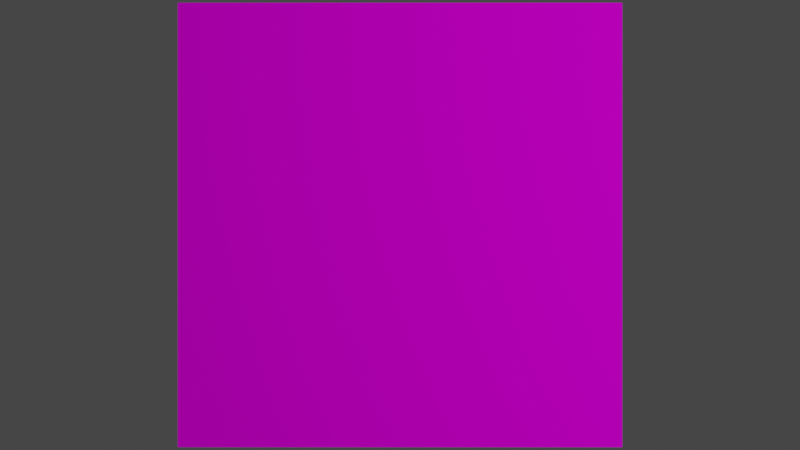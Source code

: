 # Source: floor.blend  (saved by Blender 2.93.21; exported with 4.5.12 LTS)
import bpy
from mathutils import Matrix  # noqa: F401  (used for matrix-valued properties, if any)

bpy.ops.wm.read_factory_settings(use_empty=True)
scene = bpy.context.scene
scene.name = 'Scene'

# ---- collections
col_collection = bpy.data.collections.new('Collection'); scene.collection.children.link(col_collection)

# ---- images (referenced by path relative to the original .blend; pixels are not part of the script)
import os
ASSET_DIR = os.environ.get("B2B_ASSET_DIR", "")  # directory of the original .blend (textures are referenced by path, not embedded)
HERE = os.path.dirname(os.path.abspath(__file__))  # packed textures are extracted next to this script under _unpacked/

def load_image(name, relpath, width, height, colorspace="sRGB"):
    """Load a texture the original file referenced (path relative to the .blend, or extracted next to this script)."""
    p = next((c for c in (os.path.join(HERE, relpath), os.path.join(ASSET_DIR, relpath)) if relpath and os.path.exists(c)), "")
    if p:
        img = bpy.data.images.load(p, check_existing=True)
        img.name = name
    else:  # same state as the original file: an image datablock whose file is absent (Cycles renders it pink)
        img = bpy.data.images.new(name, width, height)
        img.source = "FILE"
        img.filepath = "//" + (relpath or name)
    img.colorspace_settings.name = colorspace
    return img
img_checkerboard_jpg = load_image('checkerboard.jpg', 'textures/checkerboard.jpg', 1024, 1024, 'sRGB')

# ---- materials (node trees are filled in below, after node groups)
mat_material_001 = bpy.data.materials.new('Material.001')
mat_material_001.use_transparent_shadow = False

# ---- material node trees
mat_material_001.use_nodes = True; mat_material_001.node_tree.nodes.clear()
_N = mat_material_001.node_tree.nodes; _L = mat_material_001.node_tree.links
n0 = _N.new('ShaderNodeOutputMaterial'); n0.name = 'Material Output'; n0.location = (300, 300)
n1 = _N.new('ShaderNodeTexImage'); n1.name = 'Image Texture'; n1.location = (-428, 171)
n1.image = img_checkerboard_jpg
n2 = _N.new('ShaderNodeBsdfPrincipled'); n2.name = 'Principled BSDF'; n2.location = (10, 300)
n2.distribution = 'GGX'
n2.subsurface_method = 'BURLEY'
n2.inputs[2].default_value = 0.0
n2.inputs[3].default_value = 1.45
n2.inputs[13].default_value = 0.0
n2.inputs[20].default_value = 0.0
n2.inputs[27].default_value = (0.0, 0.0, 0.0, 1.0)
n2.inputs[28].default_value = 1.0
_L.new(n2.outputs[0], n0.inputs[0])
_L.new(n1.outputs[0], n2.inputs[0])
n0.is_active_output = True

# ---- world
world_world = bpy.data.worlds.new('World'); scene.world = world_world
world_world.use_nodes = True; world_world.node_tree.nodes.clear()
_N = world_world.node_tree.nodes; _L = world_world.node_tree.links
n0 = _N.new('ShaderNodeOutputWorld'); n0.name = 'World Output'; n0.location = (300, 300)
n1 = _N.new('ShaderNodeBackground'); n1.name = 'Background'; n1.location = (10, 300)
n1.inputs[0].default_value = (0.05088, 0.05088, 0.05088, 1.0)
_L.new(n1.outputs[0], n0.inputs[0])
n0.is_active_output = True
world_world.color = (0.05088, 0.05088, 0.05088)
world_world.use_sun_shadow = False
world_world.sun_shadow_jitter_overblur = 0.0

# ---- cameras
cam_camera = bpy.data.cameras.new('Camera')
cam_camera.clip_end = 100.0
cam_camera.ortho_scale = 7.314

# ---- lights
light_light = bpy.data.lights.new('Light', 'POINT')
light_light.transmission_factor = 0.0
light_light.energy = 1000.0
light_light.shadow_soft_size = 0.1
light_light.shadow_maximum_resolution = 0.006
light_light.use_absolute_resolution = True

# ---- meshes
me_plane = bpy.data.meshes.new('Plane')
me_plane.from_pydata([(-1.0, -1.0, 0.0), (1.0, -1.0, 0.0), (-1.0, 1.0, 0.0), (1.0, 1.0, 0.0)], [], [(0, 1, 3, 2)])
_uv = me_plane.uv_layers.new(name='UVMap')
_uv.uv.foreach_set('vector', [0.0, 0.0, 1.0, 0.0, 1.0, 1.0, 0.0, 1.0])
me_plane.materials.append(mat_material_001)
me_plane.use_remesh_fix_poles = True
me_plane.use_remesh_preserve_attributes = False
me_plane.update()

# ---- objects
ob_light = bpy.data.objects.new('Light', light_light)
ob_camera = bpy.data.objects.new('Camera', cam_camera)
ob_plane = bpy.data.objects.new('Plane', me_plane)

# ---- transforms, parenting, visibility, modifiers, constraints
ob_light.location = (4.076, 1.005, 5.904)
ob_light.rotation_euler = (0.6503, 0.05522, 1.866)
ob_light.lock_rotations_4d = False
ob_light.empty_display_type = 'ARROWS'
ob_light.color = (0.0, 0.0, 0.0, 0.0)
ob_light.lineart.crease_threshold = 0.0
ob_camera.location = (0.0, 0.0, 5.0)
ob_camera.lock_rotations_4d = False
ob_camera.empty_display_type = 'ARROWS'
ob_camera.color = (0.0, 0.0, 0.0, 0.0)
ob_camera.display_type = 'WIRE'
ob_camera.lineart.crease_threshold = 0.0
ob_plane.location = (0.0, 0.0, 0.0)

# ---- collection membership
col_collection.objects.link(ob_light)
col_collection.objects.link(ob_camera)
col_collection.objects.link(ob_plane)

# ---- scene / render settings (as saved in the file)
scene.camera = ob_camera
scene.frame_start = 1; scene.frame_end = 250; scene.frame_set(1)
scene.render.engine = 'BLENDER_EEVEE_NEXT'
scene.cycles.use_denoising = False
scene.cycles.samples = 128
scene.cycles.sampling_pattern = 'TABULATED_SOBOL'
scene.cycles.use_adaptive_sampling = False
scene.cycles.use_light_tree = False
scene.view_settings.view_transform = 'Filmic'
bpy.context.view_layer.update()
